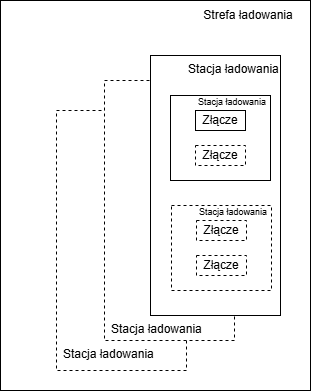

The diagram above was exported from draw.io. Its source (the exported page's mxGraphModel, read from the mxfile embedded in the PNG):
<mxGraphModel dx="1042" dy="614" grid="1" gridSize="10" guides="1" tooltips="1" connect="1" arrows="1" fold="1" page="1" pageScale="1" pageWidth="827" pageHeight="1169" math="0" shadow="0">
  <root>
    <mxCell id="0" />
    <mxCell id="1" parent="0" />
    <mxCell id="p3YEuWITPqeFjQUizKhP-1" parent="1" style="rounded=0;whiteSpace=wrap;html=1;" value="" vertex="1">
      <mxGeometry height="390" width="310" x="180" y="140" as="geometry" />
    </mxCell>
    <mxCell id="p3YEuWITPqeFjQUizKhP-28" parent="1" style="rounded=0;whiteSpace=wrap;html=1;dashed=1;" value="" vertex="1">
      <mxGeometry height="260" width="130" x="236" y="250" as="geometry" />
    </mxCell>
    <mxCell id="p3YEuWITPqeFjQUizKhP-2" parent="1" style="text;html=1;whiteSpace=wrap;strokeColor=none;fillColor=none;align=center;verticalAlign=middle;rounded=0;" value="Strefa ładowania" vertex="1">
      <mxGeometry height="30" width="124" x="366" y="140" as="geometry" />
    </mxCell>
    <mxCell id="p3YEuWITPqeFjQUizKhP-27" parent="1" style="rounded=0;whiteSpace=wrap;html=1;dashed=1;" value="" vertex="1">
      <mxGeometry height="260" width="130" x="284" y="220" as="geometry" />
    </mxCell>
    <mxCell id="p3YEuWITPqeFjQUizKhP-3" parent="1" style="rounded=0;whiteSpace=wrap;html=1;" value="" vertex="1">
      <mxGeometry height="260" width="130" x="330" y="195" as="geometry" />
    </mxCell>
    <mxCell id="p3YEuWITPqeFjQUizKhP-4" parent="1" style="text;whiteSpace=wrap;html=1;" value="&lt;span style=&quot;color: rgb(0, 0, 0); font-family: Helvetica; font-size: 12px; font-style: normal; font-variant-ligatures: normal; font-variant-caps: normal; font-weight: 400; letter-spacing: normal; orphans: 2; text-align: center; text-indent: 0px; text-transform: none; widows: 2; word-spacing: 0px; -webkit-text-stroke-width: 0px; white-space: normal; text-decoration-thickness: initial; text-decoration-style: initial; text-decoration-color: initial; float: none; display: inline !important;&quot;&gt;Stacja ładowania&lt;/span&gt;" vertex="1">
      <mxGeometry height="40" width="120" x="366" y="195" as="geometry" />
    </mxCell>
    <mxCell id="p3YEuWITPqeFjQUizKhP-9" connectable="0" parent="1" style="group" value="" vertex="1">
      <mxGeometry height="270" width="126" x="350" y="230" as="geometry" />
    </mxCell>
    <mxCell id="p3YEuWITPqeFjQUizKhP-5" parent="p3YEuWITPqeFjQUizKhP-9" style="rounded=0;whiteSpace=wrap;html=1;" value="" vertex="1">
      <mxGeometry height="85" width="100" y="5" as="geometry" />
    </mxCell>
    <mxCell id="p3YEuWITPqeFjQUizKhP-6" parent="p3YEuWITPqeFjQUizKhP-9" style="text;whiteSpace=wrap;html=1;fontSize=9;" value="&lt;span style=&quot;color: rgb(0, 0, 0); font-family: Helvetica; font-style: normal; font-variant-ligatures: normal; font-variant-caps: normal; font-weight: 400; letter-spacing: normal; orphans: 2; text-align: center; text-indent: 0px; text-transform: none; widows: 2; word-spacing: 0px; -webkit-text-stroke-width: 0px; white-space: normal; text-decoration-thickness: initial; text-decoration-style: initial; text-decoration-color: initial; float: none; display: inline !important;&quot;&gt;Stacja ładowania&lt;/span&gt;" vertex="1">
      <mxGeometry height="40" width="100" x="26" as="geometry" />
    </mxCell>
    <mxCell id="p3YEuWITPqeFjQUizKhP-7" parent="p3YEuWITPqeFjQUizKhP-9" style="rounded=0;whiteSpace=wrap;html=1;dashed=1;" value="Złącze" vertex="1">
      <mxGeometry height="20" width="50" x="25" y="55" as="geometry" />
    </mxCell>
    <mxCell id="p3YEuWITPqeFjQUizKhP-8" parent="p3YEuWITPqeFjQUizKhP-9" style="rounded=0;whiteSpace=wrap;html=1;" value="Złącze" vertex="1">
      <mxGeometry height="20" width="50" x="25" y="20" as="geometry" />
    </mxCell>
    <mxCell id="p3YEuWITPqeFjQUizKhP-10" connectable="0" parent="1" style="group" value="" vertex="1">
      <mxGeometry height="90" width="126" x="351" y="340" as="geometry" />
    </mxCell>
    <mxCell id="p3YEuWITPqeFjQUizKhP-11" parent="p3YEuWITPqeFjQUizKhP-10" style="rounded=0;whiteSpace=wrap;html=1;dashed=1;" value="" vertex="1">
      <mxGeometry height="85" width="100" y="5" as="geometry" />
    </mxCell>
    <mxCell id="p3YEuWITPqeFjQUizKhP-12" parent="p3YEuWITPqeFjQUizKhP-10" style="text;whiteSpace=wrap;html=1;fontSize=9;" value="&lt;span style=&quot;color: rgb(0, 0, 0); font-family: Helvetica; font-style: normal; font-variant-ligatures: normal; font-variant-caps: normal; font-weight: 400; letter-spacing: normal; orphans: 2; text-align: center; text-indent: 0px; text-transform: none; widows: 2; word-spacing: 0px; -webkit-text-stroke-width: 0px; white-space: normal; text-decoration-thickness: initial; text-decoration-style: initial; text-decoration-color: initial; float: none; display: inline !important;&quot;&gt;Stacja ładowania&lt;/span&gt;" vertex="1">
      <mxGeometry height="40" width="100" x="26" as="geometry" />
    </mxCell>
    <mxCell id="p3YEuWITPqeFjQUizKhP-13" parent="p3YEuWITPqeFjQUizKhP-10" style="rounded=0;whiteSpace=wrap;html=1;dashed=1;" value="Złącze" vertex="1">
      <mxGeometry height="20" width="50" x="25" y="55" as="geometry" />
    </mxCell>
    <mxCell id="p3YEuWITPqeFjQUizKhP-14" parent="p3YEuWITPqeFjQUizKhP-10" style="rounded=0;whiteSpace=wrap;html=1;dashed=1;" value="Złącze" vertex="1">
      <mxGeometry height="20" width="50" x="25" y="20" as="geometry" />
    </mxCell>
    <mxCell id="p3YEuWITPqeFjQUizKhP-29" parent="1" style="text;whiteSpace=wrap;html=1;" value="&lt;span style=&quot;color: rgb(0, 0, 0); font-family: Helvetica; font-size: 12px; font-style: normal; font-variant-ligatures: normal; font-variant-caps: normal; font-weight: 400; letter-spacing: normal; orphans: 2; text-align: center; text-indent: 0px; text-transform: none; widows: 2; word-spacing: 0px; -webkit-text-stroke-width: 0px; white-space: normal; text-decoration-thickness: initial; text-decoration-style: initial; text-decoration-color: initial; float: none; display: inline !important;&quot;&gt;Stacja ładowania&lt;/span&gt;" vertex="1">
      <mxGeometry height="40" width="120" x="289" y="455" as="geometry" />
    </mxCell>
    <mxCell id="p3YEuWITPqeFjQUizKhP-30" parent="1" style="text;whiteSpace=wrap;html=1;" value="&lt;span style=&quot;color: rgb(0, 0, 0); font-family: Helvetica; font-size: 12px; font-style: normal; font-variant-ligatures: normal; font-variant-caps: normal; font-weight: 400; letter-spacing: normal; orphans: 2; text-align: center; text-indent: 0px; text-transform: none; widows: 2; word-spacing: 0px; -webkit-text-stroke-width: 0px; white-space: normal; text-decoration-thickness: initial; text-decoration-style: initial; text-decoration-color: initial; float: none; display: inline !important;&quot;&gt;Stacja ładowania&lt;/span&gt;" vertex="1">
      <mxGeometry height="40" width="120" x="241" y="480" as="geometry" />
    </mxCell>
  </root>
</mxGraphModel>